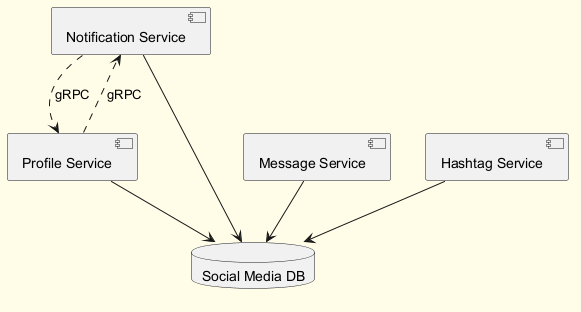

The diagram above was rendered by PlantUML. Its source (embedded in the PNG):
@startuml
skinparam backgroundColor #FFFDE7
skinparam classBackgroundColor #FFF9C4
skinparam classBorderColor #F57F17
component "Notification Service" as C_NotificationService
component "Profile Service" as C_ProfileService
component "Message Service" as C_MessageService
component "Hashtag Service" as C_HashtagService
database "Social Media DB" as DB_social_media
C_NotificationService --> DB_social_media
C_ProfileService --> DB_social_media
C_MessageService --> DB_social_media
C_HashtagService --> DB_social_media
C_ProfileService ..> C_NotificationService : gRPC
C_NotificationService ..> C_ProfileService : gRPC
@enduml